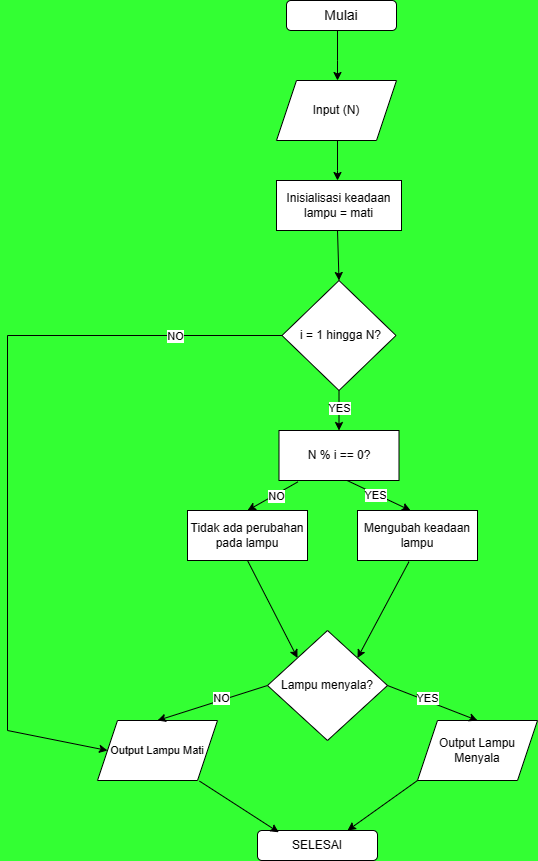

The diagram above was exported from draw.io. Its source (the exported page's mxGraphModel, read from the mxfile embedded in the PNG):
<mxGraphModel dx="996" dy="573" grid="1" gridSize="10" guides="1" tooltips="1" connect="1" arrows="1" fold="1" page="1" pageScale="1" pageWidth="827" pageHeight="1169" background="#33FF33" math="0" shadow="0">
  <root>
    <mxCell id="0" />
    <mxCell id="1" parent="0" />
    <mxCell id="G0e1WEQzQzKyfNUyu7wK-19" value="" style="rhombus;whiteSpace=wrap;html=1;" vertex="1" parent="1">
      <mxGeometry x="354.5" y="330" width="114" height="110" as="geometry" />
    </mxCell>
    <mxCell id="G0e1WEQzQzKyfNUyu7wK-12" value="" style="edgeStyle=orthogonalEdgeStyle;rounded=0;orthogonalLoop=1;jettySize=auto;html=1;fontColor=#1A1A1A;labelBorderColor=none;" edge="1" parent="1" source="G0e1WEQzQzKyfNUyu7wK-1" target="G0e1WEQzQzKyfNUyu7wK-11">
      <mxGeometry relative="1" as="geometry">
        <Array as="points">
          <mxPoint x="410" y="110" />
          <mxPoint x="410" y="110" />
        </Array>
      </mxGeometry>
    </mxCell>
    <mxCell id="G0e1WEQzQzKyfNUyu7wK-1" value="&lt;font style=&quot;font-size: 14px;&quot;&gt;Mulai&lt;/font&gt;" style="rounded=1;whiteSpace=wrap;html=1;" vertex="1" parent="1">
      <mxGeometry x="359" y="50" width="110" height="30" as="geometry" />
    </mxCell>
    <mxCell id="G0e1WEQzQzKyfNUyu7wK-3" value="Inisialisasi keadaan lampu = mati" style="rounded=0;whiteSpace=wrap;html=1;" vertex="1" parent="1">
      <mxGeometry x="349" y="230" width="125" height="50" as="geometry" />
    </mxCell>
    <mxCell id="G0e1WEQzQzKyfNUyu7wK-23" value="" style="edgeStyle=orthogonalEdgeStyle;rounded=0;orthogonalLoop=1;jettySize=auto;html=1;" edge="1" parent="1" source="G0e1WEQzQzKyfNUyu7wK-11" target="G0e1WEQzQzKyfNUyu7wK-3">
      <mxGeometry relative="1" as="geometry">
        <Array as="points">
          <mxPoint x="410" y="220" />
          <mxPoint x="410" y="220" />
        </Array>
      </mxGeometry>
    </mxCell>
    <mxCell id="G0e1WEQzQzKyfNUyu7wK-11" value="Input (N)" style="shape=parallelogram;perimeter=parallelogramPerimeter;whiteSpace=wrap;html=1;fixedSize=1;" vertex="1" parent="1">
      <mxGeometry x="349" y="130" width="120" height="60" as="geometry" />
    </mxCell>
    <mxCell id="G0e1WEQzQzKyfNUyu7wK-20" value="i = 1 hingga N?" style="text;strokeColor=none;align=center;fillColor=none;html=1;verticalAlign=middle;whiteSpace=wrap;rounded=0;" vertex="1" parent="1">
      <mxGeometry x="354.5" y="375" width="116.5" height="20" as="geometry" />
    </mxCell>
    <mxCell id="G0e1WEQzQzKyfNUyu7wK-29" value="" style="edgeStyle=none;orthogonalLoop=1;jettySize=auto;html=1;rounded=0;entryX=0.5;entryY=0;entryDx=0;entryDy=0;" edge="1" parent="1" target="G0e1WEQzQzKyfNUyu7wK-19">
      <mxGeometry width="80" relative="1" as="geometry">
        <mxPoint x="410" y="280" as="sourcePoint" />
        <mxPoint x="490" y="310" as="targetPoint" />
        <Array as="points" />
      </mxGeometry>
    </mxCell>
    <mxCell id="G0e1WEQzQzKyfNUyu7wK-30" value="N % i == 0?" style="rounded=0;whiteSpace=wrap;html=1;" vertex="1" parent="1">
      <mxGeometry x="351.5" y="480" width="120" height="50" as="geometry" />
    </mxCell>
    <mxCell id="G0e1WEQzQzKyfNUyu7wK-34" value="" style="edgeStyle=none;orthogonalLoop=1;jettySize=auto;html=1;rounded=0;exitX=0;exitY=0.5;exitDx=0;exitDy=0;entryX=0;entryY=0.5;entryDx=0;entryDy=0;" edge="1" parent="1" source="G0e1WEQzQzKyfNUyu7wK-20" target="G0e1WEQzQzKyfNUyu7wK-56">
      <mxGeometry width="80" relative="1" as="geometry">
        <mxPoint x="230" y="380" as="sourcePoint" />
        <mxPoint x="320" y="900" as="targetPoint" />
        <Array as="points">
          <mxPoint x="80" y="385" />
          <mxPoint x="80" y="780" />
        </Array>
      </mxGeometry>
    </mxCell>
    <mxCell id="G0e1WEQzQzKyfNUyu7wK-71" value="NO" style="edgeLabel;html=1;align=center;verticalAlign=middle;resizable=0;points=[];" vertex="1" connectable="0" parent="G0e1WEQzQzKyfNUyu7wK-34">
      <mxGeometry x="-0.7229" relative="1" as="geometry">
        <mxPoint as="offset" />
      </mxGeometry>
    </mxCell>
    <mxCell id="G0e1WEQzQzKyfNUyu7wK-37" value="Mengubah keadaan lampu" style="rounded=0;whiteSpace=wrap;html=1;" vertex="1" parent="1">
      <mxGeometry x="430" y="560" width="120" height="50" as="geometry" />
    </mxCell>
    <mxCell id="G0e1WEQzQzKyfNUyu7wK-38" value="Tidak ada perubahan pada lampu" style="rounded=0;whiteSpace=wrap;html=1;" vertex="1" parent="1">
      <mxGeometry x="260" y="560" width="120" height="50" as="geometry" />
    </mxCell>
    <mxCell id="G0e1WEQzQzKyfNUyu7wK-39" value="" style="edgeStyle=none;orthogonalLoop=1;jettySize=auto;html=1;rounded=0;exitX=0.564;exitY=0.996;exitDx=0;exitDy=0;entryX=0.442;entryY=0;entryDx=0;entryDy=0;exitPerimeter=0;entryPerimeter=0;" edge="1" parent="1" source="G0e1WEQzQzKyfNUyu7wK-30" target="G0e1WEQzQzKyfNUyu7wK-37">
      <mxGeometry width="80" relative="1" as="geometry">
        <mxPoint x="410" y="620" as="sourcePoint" />
        <mxPoint x="490" y="620" as="targetPoint" />
        <Array as="points" />
      </mxGeometry>
    </mxCell>
    <mxCell id="G0e1WEQzQzKyfNUyu7wK-40" value="Text" style="edgeLabel;html=1;align=center;verticalAlign=middle;resizable=0;points=[];" vertex="1" connectable="0" parent="G0e1WEQzQzKyfNUyu7wK-39">
      <mxGeometry x="-0.0593" y="-1" relative="1" as="geometry">
        <mxPoint as="offset" />
      </mxGeometry>
    </mxCell>
    <mxCell id="G0e1WEQzQzKyfNUyu7wK-42" value="YES" style="edgeLabel;html=1;align=center;verticalAlign=middle;resizable=0;points=[];" vertex="1" connectable="0" parent="G0e1WEQzQzKyfNUyu7wK-39">
      <mxGeometry x="-0.0963" y="-1" relative="1" as="geometry">
        <mxPoint as="offset" />
      </mxGeometry>
    </mxCell>
    <mxCell id="G0e1WEQzQzKyfNUyu7wK-43" value="" style="edgeStyle=none;orthogonalLoop=1;jettySize=auto;html=1;rounded=0;exitX=0.157;exitY=1.028;exitDx=0;exitDy=0;entryX=0.5;entryY=0;entryDx=0;entryDy=0;exitPerimeter=0;" edge="1" parent="1" source="G0e1WEQzQzKyfNUyu7wK-30" target="G0e1WEQzQzKyfNUyu7wK-38">
      <mxGeometry width="80" relative="1" as="geometry">
        <mxPoint x="410" y="620" as="sourcePoint" />
        <mxPoint x="490" y="620" as="targetPoint" />
        <Array as="points" />
      </mxGeometry>
    </mxCell>
    <mxCell id="G0e1WEQzQzKyfNUyu7wK-44" value="NO" style="edgeLabel;html=1;align=center;verticalAlign=middle;resizable=0;points=[];" vertex="1" connectable="0" parent="G0e1WEQzQzKyfNUyu7wK-43">
      <mxGeometry x="-0.103" y="1" relative="1" as="geometry">
        <mxPoint as="offset" />
      </mxGeometry>
    </mxCell>
    <mxCell id="G0e1WEQzQzKyfNUyu7wK-53" value="" style="edgeStyle=none;orthogonalLoop=1;jettySize=auto;html=1;rounded=0;exitX=0.5;exitY=1;exitDx=0;exitDy=0;entryX=0.5;entryY=0;entryDx=0;entryDy=0;" edge="1" parent="1" source="G0e1WEQzQzKyfNUyu7wK-19" target="G0e1WEQzQzKyfNUyu7wK-30">
      <mxGeometry width="80" relative="1" as="geometry">
        <mxPoint x="410" y="320" as="sourcePoint" />
        <mxPoint x="490" y="320" as="targetPoint" />
        <Array as="points" />
      </mxGeometry>
    </mxCell>
    <mxCell id="G0e1WEQzQzKyfNUyu7wK-69" value="YES" style="edgeLabel;html=1;align=center;verticalAlign=middle;resizable=0;points=[];" vertex="1" connectable="0" parent="G0e1WEQzQzKyfNUyu7wK-53">
      <mxGeometry x="-0.16" relative="1" as="geometry">
        <mxPoint as="offset" />
      </mxGeometry>
    </mxCell>
    <mxCell id="G0e1WEQzQzKyfNUyu7wK-54" value="Lampu menyala?" style="rhombus;whiteSpace=wrap;html=1;" vertex="1" parent="1">
      <mxGeometry x="340" y="680" width="120" height="110" as="geometry" />
    </mxCell>
    <mxCell id="G0e1WEQzQzKyfNUyu7wK-55" value="Output Lampu Menyala" style="shape=parallelogram;perimeter=parallelogramPerimeter;whiteSpace=wrap;html=1;fixedSize=1;" vertex="1" parent="1">
      <mxGeometry x="490" y="770" width="120" height="60" as="geometry" />
    </mxCell>
    <mxCell id="G0e1WEQzQzKyfNUyu7wK-56" value="Output Lampu Mati" style="shape=parallelogram;perimeter=parallelogramPerimeter;whiteSpace=wrap;html=1;fixedSize=1;fontSize=11;" vertex="1" parent="1">
      <mxGeometry x="170" y="770" width="120" height="60" as="geometry" />
    </mxCell>
    <mxCell id="G0e1WEQzQzKyfNUyu7wK-57" value="" style="edgeStyle=none;orthogonalLoop=1;jettySize=auto;html=1;rounded=0;entryX=0.5;entryY=0;entryDx=0;entryDy=0;exitX=0;exitY=0.5;exitDx=0;exitDy=0;" edge="1" parent="1" source="G0e1WEQzQzKyfNUyu7wK-54" target="G0e1WEQzQzKyfNUyu7wK-56">
      <mxGeometry width="80" relative="1" as="geometry">
        <mxPoint x="330" y="730" as="sourcePoint" />
        <mxPoint x="480" y="630" as="targetPoint" />
        <Array as="points" />
      </mxGeometry>
    </mxCell>
    <mxCell id="G0e1WEQzQzKyfNUyu7wK-60" value="NO" style="edgeLabel;html=1;align=center;verticalAlign=middle;resizable=0;points=[];" vertex="1" connectable="0" parent="G0e1WEQzQzKyfNUyu7wK-57">
      <mxGeometry x="-0.1672" y="-2" relative="1" as="geometry">
        <mxPoint as="offset" />
      </mxGeometry>
    </mxCell>
    <mxCell id="G0e1WEQzQzKyfNUyu7wK-58" value="" style="edgeStyle=none;orthogonalLoop=1;jettySize=auto;html=1;rounded=0;entryX=0.5;entryY=0;entryDx=0;entryDy=0;exitX=1;exitY=0.5;exitDx=0;exitDy=0;" edge="1" parent="1" source="G0e1WEQzQzKyfNUyu7wK-54" target="G0e1WEQzQzKyfNUyu7wK-55">
      <mxGeometry width="80" relative="1" as="geometry">
        <mxPoint x="290" y="700" as="sourcePoint" />
        <mxPoint x="480" y="630" as="targetPoint" />
        <Array as="points" />
      </mxGeometry>
    </mxCell>
    <mxCell id="G0e1WEQzQzKyfNUyu7wK-59" value="YES" style="edgeLabel;html=1;align=center;verticalAlign=middle;resizable=0;points=[];" vertex="1" connectable="0" parent="G0e1WEQzQzKyfNUyu7wK-58">
      <mxGeometry x="-0.1562" y="3" relative="1" as="geometry">
        <mxPoint as="offset" />
      </mxGeometry>
    </mxCell>
    <mxCell id="G0e1WEQzQzKyfNUyu7wK-61" value="SELESAI" style="rounded=1;whiteSpace=wrap;html=1;" vertex="1" parent="1">
      <mxGeometry x="330" y="880" width="120" height="30" as="geometry" />
    </mxCell>
    <mxCell id="G0e1WEQzQzKyfNUyu7wK-63" value="" style="edgeStyle=none;orthogonalLoop=1;jettySize=auto;html=1;rounded=0;exitX=0.429;exitY=1.024;exitDx=0;exitDy=0;exitPerimeter=0;entryX=1;entryY=0;entryDx=0;entryDy=0;" edge="1" parent="1" source="G0e1WEQzQzKyfNUyu7wK-37" target="G0e1WEQzQzKyfNUyu7wK-54">
      <mxGeometry width="80" relative="1" as="geometry">
        <mxPoint x="400" y="620" as="sourcePoint" />
        <mxPoint x="480" y="620" as="targetPoint" />
        <Array as="points" />
      </mxGeometry>
    </mxCell>
    <mxCell id="G0e1WEQzQzKyfNUyu7wK-65" value="" style="edgeStyle=none;orthogonalLoop=1;jettySize=auto;html=1;rounded=0;exitX=0.5;exitY=1;exitDx=0;exitDy=0;entryX=0;entryY=0;entryDx=0;entryDy=0;" edge="1" parent="1" source="G0e1WEQzQzKyfNUyu7wK-38" target="G0e1WEQzQzKyfNUyu7wK-54">
      <mxGeometry width="80" relative="1" as="geometry">
        <mxPoint x="400" y="320" as="sourcePoint" />
        <mxPoint x="330" y="730" as="targetPoint" />
        <Array as="points" />
      </mxGeometry>
    </mxCell>
    <mxCell id="G0e1WEQzQzKyfNUyu7wK-66" value="" style="edgeStyle=none;orthogonalLoop=1;jettySize=auto;html=1;rounded=0;entryX=0.177;entryY=0.06;entryDx=0;entryDy=0;entryPerimeter=0;exitX=0.85;exitY=1.01;exitDx=0;exitDy=0;exitPerimeter=0;" edge="1" parent="1" source="G0e1WEQzQzKyfNUyu7wK-56" target="G0e1WEQzQzKyfNUyu7wK-61">
      <mxGeometry width="80" relative="1" as="geometry">
        <mxPoint x="290" y="830" as="sourcePoint" />
        <mxPoint x="480" y="920" as="targetPoint" />
        <Array as="points" />
      </mxGeometry>
    </mxCell>
    <mxCell id="G0e1WEQzQzKyfNUyu7wK-68" value="" style="edgeStyle=none;orthogonalLoop=1;jettySize=auto;html=1;rounded=0;entryX=0.75;entryY=0;entryDx=0;entryDy=0;exitX=0;exitY=1;exitDx=0;exitDy=0;" edge="1" parent="1" source="G0e1WEQzQzKyfNUyu7wK-55" target="G0e1WEQzQzKyfNUyu7wK-61">
      <mxGeometry width="80" relative="1" as="geometry">
        <mxPoint x="500" y="820" as="sourcePoint" />
        <mxPoint x="480" y="920" as="targetPoint" />
        <Array as="points" />
      </mxGeometry>
    </mxCell>
  </root>
</mxGraphModel>